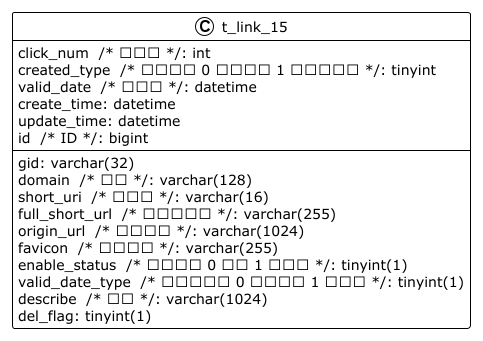

The diagram above was rendered by PlantUML. Its source (embedded in the PNG):
@startuml

!theme plain
top to bottom direction
skinparam linetype ortho

class t_link_15 {
   gid: varchar(32)
   domain  /* 域名 */: varchar(128)
   short_uri  /* 短链接 */: varchar(16)
   full_short_url  /* 完整短链接 */: varchar(255)
   origin_url  /* 完整链接 */: varchar(1024)
   favicon  /* 网站图标 */: varchar(255)
   click_num  /* 点击量 */: int
   enable_status  /* 启用标识 0 启用 1 未启用 */: tinyint(1)
   created_type  /* 创建方式 0 接口创建 1 控制台创建 */: tinyint
   valid_date_type  /* 有效期类型 0 永久有效 1 自定义 */: tinyint(1)
   valid_date  /* 有效期 */: datetime
   describe  /* 描述 */: varchar(1024)
   create_time: datetime
   update_time: datetime
   del_flag: tinyint(1)
   id  /* ID */: bigint
}

@enduml